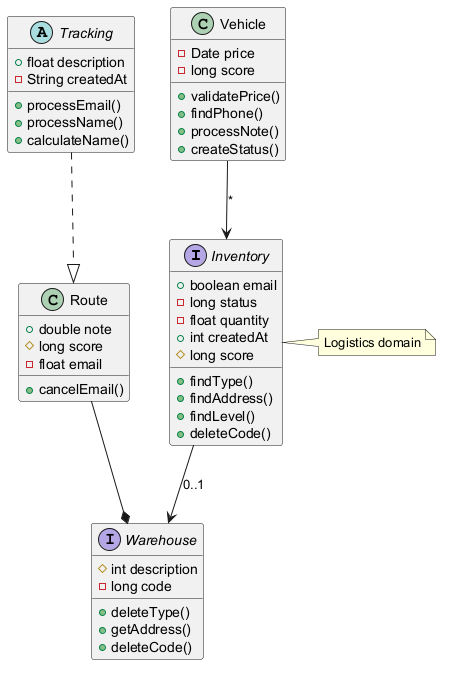

The diagram above was rendered by PlantUML. Its source (embedded in the PNG):
@startuml

interface Inventory {
  +boolean email
  -long status
  -float quantity
  +int createdAt
  #long score
  +findType()
  +findAddress()
  +findLevel()
  +deleteCode()
}
interface Warehouse {
  #int description
  -long code
  +deleteType()
  +getAddress()
  +deleteCode()
}
class Vehicle {
  -Date price
  -long score
  +validatePrice()
  +findPhone()
  +processNote()
  +createStatus()
}
abstract class Tracking {
  +float description
  -String createdAt
  +processEmail()
  +processName()
  +calculateName()
}
class Route {
  +double note
  #long score
  -float email
  +cancelEmail()
}
Vehicle --> Inventory : "*"
Inventory --> Warehouse : "0..1"
Tracking ..|> Route
Route --* Warehouse
note right of Inventory : Logistics domain
@enduml